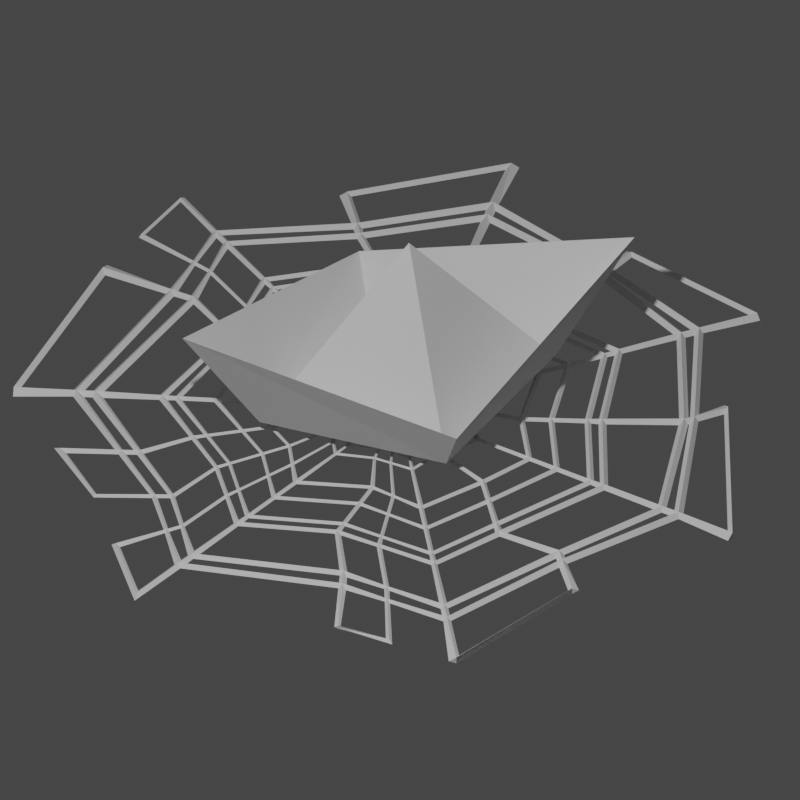 # Source: modelo_logo_original.blend  (saved by Blender 3.5.10; exported with 4.5.12 LTS)
import bpy
from mathutils import Matrix  # noqa: F401  (used for matrix-valued properties, if any)

bpy.ops.wm.read_factory_settings(use_empty=True)
scene = bpy.context.scene
scene.name = 'Scene'

# ---- collections
col_collection = bpy.data.collections.new('Collection'); scene.collection.children.link(col_collection)

# ---- world
world_world = bpy.data.worlds.new('World'); scene.world = world_world
world_world.use_nodes = True; world_world.node_tree.nodes.clear()
_N = world_world.node_tree.nodes; _L = world_world.node_tree.links
n0 = _N.new('ShaderNodeOutputWorld'); n0.name = 'World Output'; n0.location = (300, 300)
n1 = _N.new('ShaderNodeBackground'); n1.name = 'Background'; n1.location = (10, 300)
n1.inputs[0].default_value = (0.05088, 0.05088, 0.05088, 1.0)
_L.new(n1.outputs[0], n0.inputs[0])
n0.is_active_output = True
world_world.color = (0.05088, 0.05088, 0.05088)
world_world.use_sun_shadow = False
world_world.sun_shadow_jitter_overblur = 0.0

# ---- cameras
cam_camera = bpy.data.cameras.new('Camera')
cam_camera.type = 'ORTHO'
cam_camera.clip_end = 100.0
cam_camera.ortho_scale = 3.124

# ---- lights
light_light = bpy.data.lights.new('Light', 'POINT')
light_light.transmission_factor = 0.0
light_light.energy = 1000.0
light_light.shadow_soft_size = 0.1
light_light.shadow_maximum_resolution = 0.006
light_light.use_absolute_resolution = True

# ---- meshes
me_plane = bpy.data.meshes.new('Plane')
me_plane.from_pydata([(-0.9517, 0.0, 0.2295), (0.0, -0.934, 0.528), (0.0, 0.934, 0.528), (0.9517, 0.0, 0.2295), (0.0, 0.0, 0.7631), (-0.7563, 0.0, 0.0), (0.7563, 0.0, 0.0), (0.0, 0.611, 2.98e-08), (0.0, -0.611, 2.98e-08), (0.7563, 0.0, 0.0)], [], [(5, 7, 2, 0), (8, 5, 0, 1), (9, 8, 1, 3), (7, 6, 3, 2), (4, 7, 5), (4, 5, 8), (4, 8, 9), (4, 6, 7)])
_uv = me_plane.uv_layers.new(name='UVMap')
_uv.uv.foreach_set('vector', [0.04965, 0.04965, 0.04965, 0.9504, 0.0, 1.0, 0.0, 0.0, 0.9504, 0.04965, 0.04965, 0.04965, 0.0, 0.0, 1.0, 0.0, 0.9504, 0.9504, 0.9504, 0.04965, 1.0, 0.0, 1.0, 1.0, 0.04965, 0.9504, 0.9504, 0.9504, 1.0, 1.0, 0.0, 1.0, 0.3763, 0.6237, 0.04965, 0.9504, 0.04965, 0.04965, 0.3763, 0.3763, 0.04965, 0.04965, 0.9504, 0.04965, 0.6237, 0.3763, 0.9504, 0.04965, 0.9504, 0.9504, 0.6237, 0.6237, 0.9504, 0.9504, 0.04965, 0.9504])
me_plane.update()
me_cylinder_001 = bpy.data.meshes.new('Cylinder.001')
me_cylinder_001.from_pydata([(-0.01326, 1.036, 0.0002456), (0.7686, 0.6599, 0.0002456), (0.9617, -0.1861, 0.0002456), (0.4206, -0.8646, 0.0002456), (-0.4471, -0.8646, 0.0002456), (-0.9882, -0.1861, 0.0002456), (-0.7951, 0.6599, 0.0002456), (-0.01326, 0.03638, 0.0002456), (0.6026, 0.5275, 0.0002456), (-0.01326, 0.8241, 0.0002456), (0.7547, -0.1389, 0.0002456), (0.3285, -0.6733, 0.0002456), (-0.355, -0.6733, 0.0002456), (-0.7812, -0.1389, 0.0002456), (-0.6291, 0.5275, 0.0002456), (0.4679, 0.4201, 0.0002456), (-0.01326, 0.6518, 0.0002456), (0.5868, -0.1006, 0.0002456), (0.2538, -0.5181, 0.0002456), (-0.2803, -0.5181, 0.0002456), (-0.6133, -0.1006, 0.0002456), (-0.4944, 0.4201, 0.0002456), (0.2934, 0.281, 0.0002456), (-0.01326, 0.4286, 0.0002456), (0.3692, -0.05091, 0.0002456), (0.1569, -0.317, 0.0002456), (-0.1835, -0.317, 0.0002456), (-0.3957, -0.05091, 0.0002456), (-0.3199, 0.281, 0.0002456), (0.1741, 0.1858, 0.0002456), (-0.01326, 0.276, 0.0002456), (0.2204, -0.01695, 0.0002456), (0.09073, -0.1795, 0.0002456), (-0.1172, -0.1795, 0.0002456), (-0.2469, -0.01695, 0.0002456), (-0.2006, 0.1858, 0.0002456), (0.06947, 0.1024, 0.0002456), (-0.01326, 0.1422, 0.0002456), (0.0899, 0.01284, 0.0002456), (0.03265, -0.05895, 0.0002456), (-0.05917, -0.05895, 0.0002456), (-0.1164, 0.01284, 0.0002456), (-0.09599, 0.1024, 0.0002456), (-0.1225, -0.6391, 0.0002456), (-0.1024, -0.8988, 0.0002456), (-0.05036, -0.4896, 0.0002456), (-0.06054, -0.3627, 0.0002456), (-0.01077, -0.2081, 0.0002456), (-0.01776, -0.04905, 0.0002456), (0.5768, -0.3003, 0.0002456), (0.6745, -0.4749, 0.0002456), (0.4208, -0.258, 0.0002456), (0.2532, -0.1363, 0.0002456), (0.1431, -0.07618, 0.0002456), (0.04803, -0.01152, 0.0002456), (0.6176, 0.236, 0.0002456), (0.8075, 0.3295, 0.0002456), (0.4842, 0.1409, 0.0002456), (0.2869, 0.1318, 0.0002456), (0.1845, 0.0793, 0.0002456), (0.06454, 0.05132, 0.0002456), (0.2711, 0.6808, 0.0002456), (0.3831, 0.7841, 0.0002456), (0.2804, 0.5073, 0.0002456), (0.1259, 0.3692, 0.0002456), (0.08153, 0.2138, 0.0002456), (0.02079, 0.1111, 0.0002456), (-0.3342, 0.7063, 0.004461), (-0.442, 0.7759, -0.006113), (-0.235, 0.5193, -0.0006536), (-0.1397, 0.3323, -0.001542), (-0.1053, 0.1855, -0.004206), (-0.04934, 0.1111, 0.0002456), (-0.7351, 0.2303, -0.00213), (-0.8476, 0.253, -0.005704), (-0.513, 0.176, -0.002719), (-0.3261, 0.1264, -0.00153), (-0.2314, 0.08537, -0.001528), (-0.09651, 0.05545, 0.0002456), (-0.5539, -0.389, 0.0002456), (-0.6777, -0.4997, 0.0002456), (-0.4782, -0.2951, 0.0002456), (-0.2981, -0.2268, 0.0002456), (-0.2135, -0.09825, 0.0002456), (-0.07294, -0.01315, 0.0002456), (-0.01326, 1.036, 0.0002456), (0.7686, 0.6599, 0.0002456), (0.9617, -0.1861, 0.0002456), (0.4206, -0.8646, 0.0002456), (-0.4471, -0.8646, 0.0002456), (-0.9882, -0.1861, 0.0002456), (-0.7951, 0.6599, 0.0002456), (-0.1024, -0.8988, 0.0002456), (0.6745, -0.4749, 0.0002456), (0.8075, 0.3295, 0.0002456), (0.3831, 0.7841, 0.0002456), (-0.442, 0.7759, -0.006113), (-0.8476, 0.253, -0.005704), (-0.6777, -0.4997, 0.0002456), (-0.01326, 0.8742, 0.0002456), (0.6418, 0.5588, 0.0002456), (0.8036, -0.1501, 0.0002456), (0.3503, -0.7185, 0.0002456), (-0.3768, -0.7185, 0.0002456), (-0.8301, -0.1501, 0.0002456), (-0.6683, 0.5588, 0.0002456), (-0.1177, -0.7004, 0.0002456), (0.5999, -0.3415, 0.0002456), (0.6624, 0.2581, 0.0002456), (0.2976, 0.7052, 0.0002456), (-0.3597, 0.7227, 0.001966), (-0.7616, 0.2357, -0.002973), (-0.5831, -0.4151, 0.0002456), (-0.01326, 0.5107, 0.0002456), (0.3576, 0.3321, 0.0002456), (0.4492, -0.06917, 0.0002456), (0.1925, -0.391, 0.0002456), (-0.2191, -0.391, 0.0002456), (-0.4757, -0.06917, 0.0002456), (-0.3841, 0.3321, 0.0002456), (-0.05679, -0.4093, 0.0002456), (0.3148, -0.1811, 0.0002456), (0.3595, 0.1352, 0.0002456), (0.1827, 0.42, 0.0002456), (-0.1747, 0.4011, -0.001216), (-0.3948, 0.1446, -0.001967), (-0.3643, -0.2519, 0.0002456), (-0.01326, 0.2297, 0.0002456), (0.1378, 0.1569, 0.0002456), (0.1752, -0.006627, 0.0002456), (0.0706, -0.1378, 0.0002456), (-0.09712, -0.1378, 0.0002456), (-0.2017, -0.006627, 0.0002456), (-0.1644, 0.1569, 0.0002456), (-0.01319, -0.153, 0.0002456), (0.1101, -0.05377, 0.0002456), (0.1429, 0.0696, 0.0002456), (0.06048, 0.1782, 0.0002456), (-0.0859, 0.1597, -0.002664), (-0.1847, 0.075, -0.000913), (-0.1648, -0.06876, 0.0002456), (0.6658, -0.2196, 0.0002456), (0.8181, -0.3305, 0.0002456), (0.5038, -0.1793, 0.0002456), (0.3112, -0.09362, 0.0002456), (0.1817, -0.04656, 0.0002456), (0.06897, 0.0006562, 0.0002456), (0.009696, -0.01129, 0.0002456), (-0.2387, -0.6562, 0.0002456), (-0.2748, -0.8817, 0.0002456), (-0.1653, -0.5039, 0.0002456), (-0.122, -0.3399, 0.0002456), (-0.06401, -0.1938, 0.0002456), (-0.03846, -0.054, 0.0002456), (0.8181, -0.3305, 0.0002456), (-0.2748, -0.8817, 0.0002456), (0.7017, -0.2458, 0.0002456), (-0.2473, -0.7094, 0.0002456), (0.382, -0.1251, 0.0002456), (-0.1379, -0.4002, 0.0002456), (0.1426, -0.0302, 0.0002456), (-0.05515, -0.1454, 0.0002456), (-0.01326, 0.1561, 0.0002456), (0.08034, 0.111, 0.0002456), (0.1035, 0.009739, 0.0002456), (0.03869, -0.07149, 0.0002456), (-0.06521, -0.07149, 0.0002456), (-0.13, 0.009739, 0.0002456), (-0.1069, 0.111, 0.0002456), (-0.01703, -0.06558, 0.0002456), (0.05791, -0.01824, 0.0002456), (0.077, 0.05423, 0.0002456), (0.0271, 0.1218, 0.0002456), (-0.05516, 0.1188, -0.0002172), (-0.1105, 0.05856, 6.132e-05), (-0.08754, -0.022, 0.0002456), (-0.04112, -0.06853, 0.0002456), (0.08069, -0.004252, 0.0002456), (0.0919, 0.1202, 0.0002456), (0.1179, 0.00645, 0.0002456), (0.0451, -0.0848, 0.0002456), (-0.07162, -0.0848, 0.0002456), (-0.1444, 0.00645, 0.0002456), (-0.1184, 0.1202, 0.0002456), (-0.01626, -0.08314, 0.0002456), (0.0684, -0.02538, 0.0002456), (0.09024, 0.05732, 0.0002456), (0.03381, 0.1331, 0.0002456), (-0.06133, 0.127, -0.0007088), (-0.1254, 0.06186, -0.0001345), (-0.1031, -0.0314, 0.0002456), (-0.04394, -0.08397, 0.0002456), (0.09314, -0.009466, 0.0002456), (-0.01326, 0.1709, 0.0002456), (-0.01326, 0.6115, 0.0002456), (0.4364, 0.3949, 0.0002456), (0.5474, -0.09159, 0.0002456), (0.2363, -0.4817, 0.0002456), (-0.2628, -0.4817, 0.0002456), (-0.5739, -0.09159, 0.0002456), (-0.4629, 0.3949, 0.0002456), (-0.0522, -0.4666, 0.0002456), (0.3905, -0.236, 0.0002456), (0.4486, 0.1392, 0.0002456), (0.2525, 0.4823, 0.0002456), (-0.2177, 0.4855, -0.0008144), (-0.4792, 0.167, -0.002504), (-0.4456, -0.2827, 0.0002456), (0.4689, -0.1638, 0.0002456), (-0.1575, -0.4742, 0.0002456), (0.6112, 0.3611, 0.0002456), (0.7908, 0.4712, 0.0002456), (0.4772, 0.2607, 0.0002456), (0.2897, 0.1958, 0.0002456), (0.18, 0.125, 0.0002456), (0.06665, 0.07321, 0.0002456), (0.04565, 0.02294, 0.0002456), (0.4703, -0.4603, 0.0002456), (0.5656, -0.6421, 0.0002456), (0.3492, -0.3696, 0.0002456), (0.2119, -0.2138, 0.0002456), (0.1206, -0.1205, 0.0002456), (0.04144, -0.03187, 0.0002456), (0.6536, 0.3871, 0.0002456), (0.4928, -0.5032, 0.0002456), (0.3587, 0.2197, 0.0002456), (0.2624, -0.2711, 0.0002456), (0.1407, 0.107, 0.0002456), (0.09317, -0.08979, 0.0002456), (0.04354, -0.004466, 0.0002456), (0.04966, -0.04108, 0.0002456), (0.07844, 0.07859, 0.0002456), (0.05841, -0.05087, 0.0002456), (0.09095, 0.08431, 0.0002456), (0.3243, -0.3414, 0.0002456), (0.4433, 0.2489, 0.0002456), (0.8181, -0.3305, 0.0002456), (0.9617, -0.1861, 0.0002456)], [(93, 50)], [(109, 100, 1, 62), (157, 103, 4, 149), (112, 104, 5, 80), (111, 105, 6, 74), (110, 99, 0, 68), (63, 15, 8, 61), (57, 17, 10, 55), (219, 18, 11, 217), (150, 19, 12, 148), (81, 20, 13, 79), (75, 21, 14, 73), (69, 16, 9, 67), (235, 203, 57, 212), (204, 195, 15, 63), (234, 219, 51, 202), (209, 198, 19, 150), (207, 199, 20, 81), (206, 200, 21, 75), (65, 29, 22, 64), (59, 31, 24, 58), (221, 32, 25, 220), (152, 33, 26, 151), (83, 34, 27, 82), (77, 35, 28, 76), (71, 30, 23, 70), (137, 128, 29, 65), (136, 129, 31, 59), (228, 130, 32, 221), (161, 131, 33, 152), (140, 132, 34, 83), (139, 133, 35, 77), (138, 127, 30, 71), (7, 36, 66, 37), (216, 38, 60, 215), (229, 222, 54, 146), (147, 153, 48, 39), (7, 41, 84, 40), (7, 42, 78, 41), (7, 37, 72, 42), (130, 134, 47, 32), (32, 47, 46, 25), (205, 194, 16, 69), (18, 45, 43, 11), (102, 106, 44, 3), (160, 135, 53, 145), (145, 53, 52, 144), (197, 201, 45, 18), (143, 51, 49, 141), (227, 136, 59, 214), (214, 59, 58, 213), (234, 197, 18, 219), (212, 57, 55, 210), (223, 108, 56, 211), (127, 137, 65, 30), (30, 65, 64, 23), (235, 212, 15, 195), (16, 63, 61, 9), (133, 138, 71, 35), (35, 71, 70, 28), (194, 204, 63, 16), (21, 69, 67, 14), (132, 139, 77, 34), (34, 77, 76, 27), (200, 205, 69, 21), (20, 75, 73, 13), (131, 140, 83, 33), (33, 83, 82, 26), (199, 206, 75, 20), (19, 81, 79, 12), (74, 6, 91, 97), (62, 1, 86, 95), (211, 56, 94), (3, 44, 92, 88), (80, 5, 90, 98), (68, 0, 85, 96), (149, 4, 89, 155), (12, 79, 112, 103), (13, 73, 111, 104), (14, 67, 110, 105), (9, 61, 109, 99), (210, 55, 108, 223), (141, 49, 107, 156), (11, 43, 106, 102), (67, 9, 99, 110), (73, 14, 105, 111), (79, 13, 104, 112), (148, 12, 103, 157), (217, 11, 102, 224), (55, 10, 101, 108), (61, 8, 100, 109), (26, 82, 126, 117), (27, 76, 125, 118), (28, 70, 124, 119), (23, 64, 123, 113), (213, 58, 122, 225), (144, 52, 121, 158), (25, 46, 120, 116), (70, 23, 113, 124), (76, 28, 119, 125), (82, 27, 118, 126), (151, 26, 117, 159), (220, 25, 116, 226), (58, 24, 115, 122), (64, 22, 114, 123), (181, 190, 140, 131), (182, 189, 139, 132), (183, 188, 138, 133), (193, 187, 137, 127), (233, 186, 136, 227), (192, 185, 135, 160), (180, 184, 134, 130), (188, 193, 127, 138), (189, 183, 133, 139), (190, 182, 132, 140), (191, 181, 131, 161), (232, 180, 130, 228), (186, 179, 129, 136), (187, 178, 128, 137), (184, 191, 161, 134), (179, 192, 160, 129), (46, 151, 159, 120), (24, 144, 158, 115), (43, 148, 157, 106), (10, 141, 156, 101), (237, 236, 154, 87), (101, 156, 142, 2), (17, 143, 141, 10), (198, 207, 81, 19), (31, 145, 144, 24), (129, 160, 145, 31), (7, 40, 153, 147), (216, 229, 146, 38), (134, 161, 152, 47), (47, 152, 151, 46), (196, 208, 143, 17), (45, 150, 148, 43), (38, 146, 177, 164), (48, 153, 176, 169), (66, 36, 163, 172), (60, 38, 164, 171), (222, 39, 165, 230), (153, 40, 166, 176), (84, 41, 167, 175), (78, 42, 168, 174), (72, 37, 162, 173), (39, 48, 169, 165), (146, 54, 170, 177), (215, 60, 171, 231), (37, 66, 172, 162), (42, 72, 173, 168), (41, 78, 174, 167), (40, 84, 175, 166), (164, 177, 192, 179), (169, 176, 191, 184), (172, 163, 178, 187), (171, 164, 179, 186), (230, 165, 180, 232), (176, 166, 181, 191), (175, 167, 182, 190), (174, 168, 183, 189), (173, 162, 193, 188), (165, 169, 184, 180), (177, 170, 185, 192), (231, 171, 186, 233), (162, 172, 187, 193), (168, 173, 188, 183), (167, 174, 189, 182), (166, 175, 190, 181), (123, 114, 195, 204), (122, 115, 196, 203), (226, 116, 197, 234), (159, 117, 198, 209), (126, 118, 199, 207), (125, 119, 200, 206), (124, 113, 194, 205), (116, 120, 201, 197), (158, 121, 202, 208), (225, 122, 203, 235), (113, 123, 204, 194), (119, 124, 205, 200), (118, 125, 206, 199), (117, 126, 207, 198), (115, 158, 208, 196), (120, 159, 209, 201), (114, 225, 235, 195), (121, 226, 234, 202), (203, 196, 17, 57), (208, 202, 51, 143), (163, 231, 233, 178), (170, 230, 232, 185), (36, 215, 231, 163), (54, 222, 230, 170), (7, 147, 229, 216), (185, 232, 228, 135), (178, 233, 227, 128), (52, 220, 226, 121), (22, 213, 225, 114), (49, 217, 224, 107), (8, 210, 223, 100), (15, 212, 210, 8), (29, 214, 213, 22), (128, 227, 214, 29), (147, 39, 222, 229), (7, 216, 215, 36), (135, 228, 221, 53), (53, 221, 220, 52), (51, 219, 217, 49), (107, 224, 218, 50), (201, 209, 150, 45)])
_uv = me_cylinder_001.uv_layers.new(name='UVMap')
_uv.uv.foreach_set('vector', [0.3335, 0.4109, 0.4072, 0.3754, 0.4376, 0.3996, 0.3497, 0.442, 0.1943, 0.06884, 0.1628, 0.06884, 0.1459, 0.03377, 0.1835, 0.03377, 0.1084, 0.137, 0.05396, 0.2053, 0.01602, 0.1966, 0.08094, 0.1152, 0.07674, 0.3051, 0.09279, 0.3754, 0.06236, 0.3996, 0.0432, 0.3157, 0.1664, 0.4108, 0.25, 0.4511, 0.25, 0.49, 0.1502, 0.4419, 0.3113, 0.3682, 0.3655, 0.3421, 0.3978, 0.3679, 0.3285, 0.4012, 0.378, 0.2874, 0.394, 0.2171, 0.4343, 0.2079, 0.4138, 0.2979, 0.3421, 0.1521, 0.3141, 0.1169, 0.332, 0.07967, 0.3679, 0.1247, 0.2091, 0.1169, 0.1859, 0.1169, 0.168, 0.07967, 0.1976, 0.07967, 0.146, 0.167, 0.106, 0.2171, 0.06569, 0.2079, 0.1168, 0.1438, 0.1227, 0.2904, 0.1345, 0.3421, 0.1022, 0.3679, 0.0871, 0.3018, 0.1886, 0.3681, 0.25, 0.3977, 0.25, 0.4391, 0.1714, 0.4012, 0.3646, 0.3069, 0.3696, 0.285, 0.378, 0.2874, 0.3726, 0.3109, 0.3073, 0.3604, 0.3579, 0.3361, 0.3655, 0.3421, 0.3113, 0.3682, 0.3361, 0.1585, 0.3421, 0.1521, 0.3632, 0.1785, 0.3558, 0.1832, 0.2117, 0.1256, 0.1901, 0.1256, 0.1859, 0.1169, 0.2091, 0.1169, 0.1528, 0.1725, 0.1154, 0.2193, 0.106, 0.2171, 0.146, 0.167, 0.1311, 0.2878, 0.1421, 0.3361, 0.1345, 0.3421, 0.1227, 0.2904, 0.2739, 0.296, 0.295, 0.2859, 0.3236, 0.3087, 0.2891, 0.3253, 0.2998, 0.2646, 0.3061, 0.2372, 0.3418, 0.2291, 0.3316, 0.2739, 0.2859, 0.2119, 0.275, 0.1982, 0.2908, 0.1652, 0.3087, 0.1876, 0.2341, 0.1982, 0.225, 0.1982, 0.2092, 0.1652, 0.2239, 0.1652, 0.2095, 0.2177, 0.1939, 0.2372, 0.1582, 0.2291, 0.1837, 0.1971, 0.2004, 0.2657, 0.205, 0.2859, 0.1764, 0.3087, 0.1689, 0.2758, 0.2261, 0.296, 0.25, 0.3075, 0.25, 0.3441, 0.2108, 0.3253, 0.2693, 0.2871, 0.2863, 0.2789, 0.295, 0.2859, 0.2739, 0.296, 0.2902, 0.2618, 0.2952, 0.2397, 0.3061, 0.2372, 0.2998, 0.2646, 0.2789, 0.2193, 0.2701, 0.2082, 0.275, 0.1982, 0.2859, 0.2119, 0.2371, 0.2082, 0.2299, 0.2082, 0.225, 0.1982, 0.2341, 0.1982, 0.2173, 0.2239, 0.2048, 0.2397, 0.1939, 0.2372, 0.2095, 0.2177, 0.21, 0.2627, 0.2137, 0.2789, 0.205, 0.2859, 0.2004, 0.2657, 0.2307, 0.2871, 0.25, 0.2964, 0.25, 0.3075, 0.2261, 0.296, 0.2575, 0.256, 0.2699, 0.2658, 0.2605, 0.2703, 0.25, 0.2754, 0.2682, 0.2459, 0.2748, 0.2443, 0.272, 0.2564, 0.2711, 0.2605, 0.2659, 0.2381, 0.2657, 0.2331, 0.2695, 0.2377, 0.2721, 0.241, 0.2534, 0.2342, 0.243, 0.2271, 0.2469, 0.2271, 0.261, 0.2271, 0.2406, 0.2479, 0.2252, 0.2443, 0.2321, 0.2357, 0.239, 0.2271, 0.2425, 0.256, 0.2301, 0.2658, 0.2281, 0.257, 0.2252, 0.2443, 0.25, 0.2596, 0.25, 0.2754, 0.2394, 0.2703, 0.2301, 0.2658, 0.2701, 0.2082, 0.2444, 0.2082, 0.2431, 0.1982, 0.275, 0.1982, 0.275, 0.1982, 0.2431, 0.1982, 0.2387, 0.1652, 0.2908, 0.1652, 0.1926, 0.3604, 0.25, 0.388, 0.25, 0.3977, 0.1886, 0.3681, 0.3141, 0.1169, 0.2322, 0.1169, 0.2272, 0.07967, 0.332, 0.07967, 0.3372, 0.06884, 0.2258, 0.06884, 0.2211, 0.03377, 0.3541, 0.03377, 0.2904, 0.2336, 0.2856, 0.2276, 0.2941, 0.2222, 0.3001, 0.2297, 0.3001, 0.2297, 0.2941, 0.2222, 0.3222, 0.2044, 0.332, 0.2167, 0.3099, 0.1256, 0.2334, 0.1256, 0.2322, 0.1169, 0.3141, 0.1169, 0.3786, 0.1978, 0.3632, 0.1785, 0.3949, 0.1585, 0.4146, 0.1832, 0.2885, 0.2691, 0.2902, 0.2618, 0.2998, 0.2646, 0.2977, 0.2737, 0.2977, 0.2737, 0.2998, 0.2646, 0.3316, 0.2739, 0.3281, 0.2888, 0.3361, 0.1585, 0.3099, 0.1256, 0.3141, 0.1169, 0.3421, 0.1521, 0.3726, 0.3109, 0.378, 0.2874, 0.4138, 0.2979, 0.4069, 0.3279, 0.4169, 0.3329, 0.4242, 0.301, 0.4579, 0.3108, 0.4492, 0.3489, 0.25, 0.2964, 0.2693, 0.2871, 0.2739, 0.296, 0.25, 0.3075, 0.25, 0.3075, 0.2739, 0.296, 0.2891, 0.3253, 0.25, 0.3441, 0.3646, 0.3069, 0.3726, 0.3109, 0.3655, 0.3421, 0.3579, 0.3361, 0.25, 0.3977, 0.3113, 0.3682, 0.3285, 0.4012, 0.25, 0.4391, 0.2137, 0.2789, 0.2307, 0.2871, 0.2261, 0.296, 0.205, 0.2859, 0.205, 0.2859, 0.2261, 0.296, 0.2108, 0.3253, 0.1764, 0.3087, 0.25, 0.388, 0.3073, 0.3604, 0.3113, 0.3682, 0.25, 0.3977, 0.1345, 0.3421, 0.1886, 0.3681, 0.1714, 0.4012, 0.1022, 0.3679, 0.2048, 0.2397, 0.21, 0.2627, 0.2004, 0.2657, 0.1939, 0.2372, 0.1939, 0.2372, 0.2004, 0.2657, 0.1689, 0.2758, 0.1582, 0.2291, 0.1421, 0.3361, 0.1926, 0.3604, 0.1886, 0.3681, 0.1345, 0.3421, 0.106, 0.2171, 0.1227, 0.2904, 0.0871, 0.3018, 0.06569, 0.2079, 0.2299, 0.2082, 0.2173, 0.2239, 0.2095, 0.2177, 0.225, 0.1982, 0.225, 0.1982, 0.2095, 0.2177, 0.1837, 0.1971, 0.2092, 0.1652, 0.1154, 0.2193, 0.1311, 0.2878, 0.1227, 0.2904, 0.106, 0.2171, 0.1859, 0.1169, 0.146, 0.167, 0.1168, 0.1438, 0.168, 0.07967, 0.0432, 0.3157, 0.06236, 0.3996, 0.06236, 0.3996, 0.0432, 0.3157, 0.3497, 0.442, 0.4376, 0.3996, 0.4376, 0.3996, 0.3497, 0.442, 0.4492, 0.3489, 0.4579, 0.3108, 0.4579, 0.3108, 0.3541, 0.03377, 0.2211, 0.03377, 0.2211, 0.03377, 0.3541, 0.03377, 0.08094, 0.1152, 0.01602, 0.1966, 0.01602, 0.1966, 0.08094, 0.1152, 0.1502, 0.4419, 0.25, 0.49, 0.25, 0.49, 0.1502, 0.4419, 0.1835, 0.03377, 0.1459, 0.03377, 0.1459, 0.03377, 0.1835, 0.03377, 0.168, 0.07967, 0.1168, 0.1438, 0.1084, 0.137, 0.1628, 0.06884, 0.06569, 0.2079, 0.0871, 0.3018, 0.07674, 0.3051, 0.05396, 0.2053, 0.1022, 0.3679, 0.1714, 0.4012, 0.1664, 0.4108, 0.09279, 0.3754, 0.25, 0.4391, 0.3285, 0.4012, 0.3335, 0.4109, 0.25, 0.4511, 0.4069, 0.3279, 0.4138, 0.2979, 0.4242, 0.301, 0.4169, 0.3329, 0.4146, 0.1832, 0.3949, 0.1585, 0.4041, 0.1527, 0.4251, 0.179, 0.332, 0.07967, 0.2272, 0.07967, 0.2258, 0.06884, 0.3372, 0.06884, 0.1714, 0.4012, 0.25, 0.4391, 0.25, 0.4511, 0.1664, 0.4108, 0.0871, 0.3018, 0.1022, 0.3679, 0.09279, 0.3754, 0.07674, 0.3051, 0.1168, 0.1438, 0.06569, 0.2079, 0.05396, 0.2053, 0.1084, 0.137, 0.1976, 0.07967, 0.168, 0.07967, 0.1628, 0.06884, 0.1943, 0.06884, 0.3679, 0.1247, 0.332, 0.07967, 0.3372, 0.06884, 0.3754, 0.1167, 0.4138, 0.2979, 0.4343, 0.2079, 0.446, 0.2053, 0.4242, 0.301, 0.3285, 0.4012, 0.3978, 0.3679, 0.4072, 0.3754, 0.3335, 0.4109, 0.2092, 0.1652, 0.1837, 0.1971, 0.1698, 0.1861, 0.2006, 0.1474, 0.1582, 0.2291, 0.1689, 0.2758, 0.1519, 0.2812, 0.139, 0.2247, 0.1764, 0.3087, 0.2108, 0.3253, 0.2027, 0.341, 0.161, 0.321, 0.25, 0.3441, 0.2891, 0.3253, 0.2973, 0.3411, 0.25, 0.3638, 0.3281, 0.2888, 0.3316, 0.2739, 0.3486, 0.2789, 0.3445, 0.2969, 0.332, 0.2167, 0.3222, 0.2044, 0.3373, 0.1949, 0.3491, 0.2098, 0.2908, 0.1652, 0.2387, 0.1652, 0.2363, 0.1474, 0.2994, 0.1474, 0.2108, 0.3253, 0.25, 0.3441, 0.25, 0.3638, 0.2027, 0.341, 0.1689, 0.2758, 0.1764, 0.3087, 0.161, 0.321, 0.1519, 0.2812, 0.1837, 0.1971, 0.1582, 0.2291, 0.139, 0.2247, 0.1698, 0.1861, 0.2239, 0.1652, 0.2092, 0.1652, 0.2006, 0.1474, 0.2184, 0.1474, 0.3087, 0.1876, 0.2908, 0.1652, 0.2994, 0.1474, 0.321, 0.1745, 0.3316, 0.2739, 0.3418, 0.2291, 0.361, 0.2247, 0.3486, 0.2789, 0.2891, 0.3253, 0.3236, 0.3087, 0.339, 0.321, 0.2973, 0.3411, 0.236, 0.2209, 0.2273, 0.2319, 0.2173, 0.2239, 0.2299, 0.2082, 0.2185, 0.2428, 0.2222, 0.2588, 0.21, 0.2627, 0.2048, 0.2397, 0.2248, 0.2701, 0.2366, 0.2758, 0.2307, 0.2871, 0.2137, 0.2789, 0.25, 0.2823, 0.2634, 0.2758, 0.2693, 0.2871, 0.25, 0.2964, 0.2768, 0.2633, 0.278, 0.2582, 0.2902, 0.2618, 0.2885, 0.2691, 0.2781, 0.2386, 0.2747, 0.2344, 0.2856, 0.2276, 0.2904, 0.2336, 0.264, 0.2209, 0.2461, 0.2209, 0.2444, 0.2082, 0.2701, 0.2082, 0.2366, 0.2758, 0.25, 0.2823, 0.25, 0.2964, 0.2307, 0.2871, 0.2222, 0.2588, 0.2248, 0.2701, 0.2137, 0.2789, 0.21, 0.2627, 0.2273, 0.2319, 0.2185, 0.2428, 0.2048, 0.2397, 0.2173, 0.2239, 0.2411, 0.2209, 0.236, 0.2209, 0.2299, 0.2082, 0.2371, 0.2082, 0.2701, 0.2286, 0.264, 0.2209, 0.2701, 0.2082, 0.2789, 0.2193, 0.278, 0.2582, 0.2815, 0.2428, 0.2952, 0.2397, 0.2902, 0.2618, 0.2634, 0.2758, 0.2752, 0.2701, 0.2863, 0.2789, 0.2693, 0.2871, 0.2461, 0.2209, 0.2411, 0.2209, 0.2371, 0.2082, 0.2444, 0.2082, 0.2815, 0.2428, 0.2781, 0.2386, 0.2904, 0.2336, 0.2952, 0.2397, 0.2387, 0.1652, 0.2239, 0.1652, 0.2184, 0.1474, 0.2363, 0.1474, 0.3418, 0.2291, 0.332, 0.2167, 0.3491, 0.2098, 0.361, 0.2247, 0.2272, 0.07967, 0.1976, 0.07967, 0.1943, 0.06884, 0.2258, 0.06884, 0.4343, 0.2079, 0.4146, 0.1832, 0.4251, 0.179, 0.446, 0.2053, 0.484, 0.1966, 0.459, 0.1652, 0.459, 0.1652, 0.484, 0.1966, 0.446, 0.2053, 0.4251, 0.179, 0.459, 0.1652, 0.484, 0.1966, 0.394, 0.2171, 0.3786, 0.1978, 0.4146, 0.1832, 0.4343, 0.2079, 0.1901, 0.1256, 0.1528, 0.1725, 0.146, 0.167, 0.1859, 0.1169, 0.3061, 0.2372, 0.3001, 0.2297, 0.332, 0.2167, 0.3418, 0.2291, 0.2952, 0.2397, 0.2904, 0.2336, 0.3001, 0.2297, 0.3061, 0.2372, 0.2458, 0.2413, 0.239, 0.2271, 0.243, 0.2271, 0.2534, 0.2342, 0.2659, 0.243, 0.2659, 0.2381, 0.2721, 0.241, 0.2748, 0.2443, 0.2444, 0.2082, 0.2371, 0.2082, 0.2341, 0.1982, 0.2431, 0.1982, 0.2431, 0.1982, 0.2341, 0.1982, 0.2239, 0.1652, 0.2387, 0.1652, 0.3846, 0.2193, 0.3702, 0.2012, 0.3786, 0.1978, 0.394, 0.2171, 0.2322, 0.1169, 0.2091, 0.1169, 0.1976, 0.07967, 0.2272, 0.07967, 0.2748, 0.2443, 0.2721, 0.241, 0.275, 0.2399, 0.278, 0.2436, 0.2469, 0.2271, 0.243, 0.2271, 0.242, 0.2241, 0.2465, 0.2241, 0.2605, 0.2703, 0.2699, 0.2658, 0.2725, 0.2679, 0.2619, 0.273, 0.272, 0.2564, 0.2748, 0.2443, 0.278, 0.2436, 0.2749, 0.2573, 0.2657, 0.2331, 0.261, 0.2271, 0.2625, 0.2241, 0.2679, 0.231, 0.243, 0.2271, 0.239, 0.2271, 0.2375, 0.2241, 0.242, 0.2241, 0.2321, 0.2357, 0.2252, 0.2443, 0.222, 0.2436, 0.2298, 0.2339, 0.2281, 0.257, 0.2301, 0.2658, 0.2275, 0.2679, 0.2252, 0.2579, 0.2394, 0.2703, 0.25, 0.2754, 0.25, 0.2787, 0.2381, 0.273, 0.261, 0.2271, 0.2469, 0.2271, 0.2465, 0.2241, 0.2625, 0.2241, 0.2721, 0.241, 0.2695, 0.2377, 0.272, 0.2361, 0.275, 0.2399, 0.2711, 0.2605, 0.272, 0.2564, 0.2749, 0.2573, 0.2739, 0.2618, 0.25, 0.2754, 0.2605, 0.2703, 0.2619, 0.273, 0.25, 0.2787, 0.2301, 0.2658, 0.2394, 0.2703, 0.2381, 0.273, 0.2275, 0.2679, 0.2252, 0.2443, 0.2281, 0.257, 0.2252, 0.2579, 0.222, 0.2436, 0.239, 0.2271, 0.2321, 0.2357, 0.2298, 0.2339, 0.2375, 0.2241, 0.278, 0.2436, 0.275, 0.2399, 0.2781, 0.2386, 0.2815, 0.2428, 0.2465, 0.2241, 0.242, 0.2241, 0.2411, 0.2209, 0.2461, 0.2209, 0.2619, 0.273, 0.2725, 0.2679, 0.2752, 0.2701, 0.2634, 0.2758, 0.2749, 0.2573, 0.278, 0.2436, 0.2815, 0.2428, 0.278, 0.2582, 0.2679, 0.231, 0.2625, 0.2241, 0.264, 0.2209, 0.2701, 0.2286, 0.242, 0.2241, 0.2375, 0.2241, 0.236, 0.2209, 0.2411, 0.2209, 0.2298, 0.2339, 0.222, 0.2436, 0.2185, 0.2428, 0.2273, 0.2319, 0.2252, 0.2579, 0.2275, 0.2679, 0.2248, 0.2701, 0.2222, 0.2588, 0.2381, 0.273, 0.25, 0.2787, 0.25, 0.2823, 0.2366, 0.2758, 0.2625, 0.2241, 0.2465, 0.2241, 0.2461, 0.2209, 0.264, 0.2209, 0.275, 0.2399, 0.272, 0.2361, 0.2747, 0.2344, 0.2781, 0.2386, 0.2739, 0.2618, 0.2749, 0.2573, 0.278, 0.2582, 0.2768, 0.2633, 0.25, 0.2787, 0.2619, 0.273, 0.2634, 0.2758, 0.25, 0.2823, 0.2275, 0.2679, 0.2381, 0.273, 0.2366, 0.2758, 0.2248, 0.2701, 0.222, 0.2436, 0.2252, 0.2579, 0.2222, 0.2588, 0.2185, 0.2428, 0.2375, 0.2241, 0.2298, 0.2339, 0.2273, 0.2319, 0.236, 0.2209, 0.2973, 0.3411, 0.339, 0.321, 0.3579, 0.3361, 0.3073, 0.3604, 0.3486, 0.2789, 0.361, 0.2247, 0.3846, 0.2193, 0.3696, 0.285, 0.321, 0.1745, 0.2994, 0.1474, 0.3099, 0.1256, 0.3361, 0.1585, 0.2184, 0.1474, 0.2006, 0.1474, 0.1901, 0.1256, 0.2117, 0.1256, 0.1698, 0.1861, 0.139, 0.2247, 0.1154, 0.2193, 0.1528, 0.1725, 0.1519, 0.2812, 0.161, 0.321, 0.1421, 0.3361, 0.1311, 0.2878, 0.2027, 0.341, 0.25, 0.3638, 0.25, 0.388, 0.1926, 0.3604, 0.2994, 0.1474, 0.2363, 0.1474, 0.2334, 0.1256, 0.3099, 0.1256, 0.3491, 0.2098, 0.3373, 0.1949, 0.3558, 0.1832, 0.3702, 0.2012, 0.3445, 0.2969, 0.3486, 0.2789, 0.3696, 0.285, 0.3646, 0.3069, 0.25, 0.3638, 0.2973, 0.3411, 0.3073, 0.3604, 0.25, 0.388, 0.161, 0.321, 0.2027, 0.341, 0.1926, 0.3604, 0.1421, 0.3361, 0.139, 0.2247, 0.1519, 0.2812, 0.1311, 0.2878, 0.1154, 0.2193, 0.2006, 0.1474, 0.1698, 0.1861, 0.1528, 0.1725, 0.1901, 0.1256, 0.361, 0.2247, 0.3491, 0.2098, 0.3702, 0.2012, 0.3846, 0.2193, 0.2363, 0.1474, 0.2184, 0.1474, 0.2117, 0.1256, 0.2334, 0.1256, 0.339, 0.321, 0.3445, 0.2969, 0.3646, 0.3069, 0.3579, 0.3361, 0.3373, 0.1949, 0.321, 0.1745, 0.3361, 0.1585, 0.3558, 0.1832, 0.3696, 0.285, 0.3846, 0.2193, 0.394, 0.2171, 0.378, 0.2874, 0.3702, 0.2012, 0.3558, 0.1832, 0.3632, 0.1785, 0.3786, 0.1978, 0.2725, 0.2679, 0.2739, 0.2618, 0.2768, 0.2633, 0.2752, 0.2701, 0.272, 0.2361, 0.2679, 0.231, 0.2701, 0.2286, 0.2747, 0.2344, 0.2699, 0.2658, 0.2711, 0.2605, 0.2739, 0.2618, 0.2725, 0.2679, 0.2695, 0.2377, 0.2657, 0.2331, 0.2679, 0.231, 0.272, 0.2361, 0.2542, 0.2413, 0.2576, 0.2342, 0.2659, 0.2381, 0.2659, 0.243, 0.2747, 0.2344, 0.2701, 0.2286, 0.2789, 0.2193, 0.2856, 0.2276, 0.2752, 0.2701, 0.2768, 0.2633, 0.2885, 0.2691, 0.2863, 0.2789, 0.3222, 0.2044, 0.3087, 0.1876, 0.321, 0.1745, 0.3373, 0.1949, 0.3236, 0.3087, 0.3281, 0.2888, 0.3445, 0.2969, 0.339, 0.321, 0.3949, 0.1585, 0.3679, 0.1247, 0.3754, 0.1167, 0.4041, 0.1527, 0.3978, 0.3679, 0.4069, 0.3279, 0.4169, 0.3329, 0.4072, 0.3754, 0.3655, 0.3421, 0.3726, 0.3109, 0.4069, 0.3279, 0.3978, 0.3679, 0.295, 0.2859, 0.2977, 0.2737, 0.3281, 0.2888, 0.3236, 0.3087, 0.2863, 0.2789, 0.2885, 0.2691, 0.2977, 0.2737, 0.295, 0.2859, 0.2576, 0.2342, 0.261, 0.2271, 0.2657, 0.2331, 0.2659, 0.2381, 0.2594, 0.2479, 0.2682, 0.2459, 0.2711, 0.2605, 0.2699, 0.2658, 0.2856, 0.2276, 0.2789, 0.2193, 0.2859, 0.2119, 0.2941, 0.2222, 0.2941, 0.2222, 0.2859, 0.2119, 0.3087, 0.1876, 0.3222, 0.2044, 0.3632, 0.1785, 0.3421, 0.1521, 0.3679, 0.1247, 0.3949, 0.1585, 0.4041, 0.1527, 0.3754, 0.1167, 0.3997, 0.09092, 0.434, 0.1339, 0.2334, 0.1256, 0.2117, 0.1256, 0.2091, 0.1169, 0.2322, 0.1169])
me_cylinder_001.update()

# ---- objects
ob_light = bpy.data.objects.new('Light', light_light)
ob_camera = bpy.data.objects.new('Camera', cam_camera)
ob_plane = bpy.data.objects.new('Plane', me_plane)
ob_cylinder = bpy.data.objects.new('Cylinder', me_cylinder_001)

# ---- transforms, parenting, visibility, modifiers, constraints
ob_light.location = (4.076, 1.005, 5.904)
ob_light.rotation_euler = (0.6503, 0.05522, 1.866)
ob_light.lock_rotations_4d = False
ob_light.empty_display_type = 'ARROWS'
ob_light.color = (0.0, 0.0, 0.0, 0.0)
ob_light.lineart.crease_threshold = 0.0
ob_camera.location = (3.026, 1.708, 3.038)
ob_camera.rotation_euler = (0.851, -1.35e-06, 2.093)
ob_camera.lock_rotations_4d = False
ob_camera.empty_display_type = 'ARROWS'
ob_camera.color = (0.0, 0.0, 0.0, 0.0)
ob_camera.display_type = 'WIRE'
ob_camera.lineart.crease_threshold = 0.0
ob_plane.location = (0.0, 0.0, 0.04925)
ob_plane.rotation_euler = (-0.00543, 0.008944, 0.8557)
ob_plane.scale = (0.6117, 1.0, 1.0)
ob_cylinder.location = (0.06594, -0.0692, -0.02726)
ob_cylinder.scale = (1.506, 1.506, 1.506)
_m = ob_cylinder.modifiers.new('Wireframe', 'WIREFRAME')
_m.thickness = 0.1054
_m.use_boundary = True
_m.use_relative_offset = True

# ---- collection membership
col_collection.objects.link(ob_light)
col_collection.objects.link(ob_camera)
col_collection.objects.link(ob_plane)
col_collection.objects.link(ob_cylinder)

# ---- scene / render settings (as saved in the file)
scene.camera = ob_camera
scene.frame_start = 1; scene.frame_end = 250; scene.frame_set(1)
scene.render.engine = 'BLENDER_EEVEE_NEXT'
scene.render.resolution_x = 1080
scene.cycles.sampling_pattern = 'TABULATED_SOBOL'
scene.view_settings.view_transform = 'Filmic'
bpy.context.view_layer.update()
